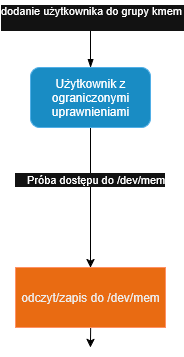

The diagram above was exported from draw.io. Its source (the exported page's mxGraphModel, read from the mxfile embedded in the PNG):
<mxGraphModel dx="867" dy="647" grid="1" gridSize="10" guides="1" tooltips="1" connect="1" arrows="1" fold="1" page="1" pageScale="1" pageWidth="850" pageHeight="1100" math="0" shadow="0">
  <root>
    <mxCell id="0" />
    <mxCell id="1" parent="0" />
    <mxCell id="zY-tMj56ANNCXmde_FCD-11" style="edgeStyle=orthogonalEdgeStyle;rounded=0;orthogonalLoop=1;jettySize=auto;html=1;strokeColor=light-dark(#000000,#000000);endArrow=none;endFill=0;startArrow=blockThin;startFill=1;" edge="1" parent="1" source="VyvOBXi4zYoO4qcPIi6Q-1">
      <mxGeometry relative="1" as="geometry">
        <mxPoint x="190" y="69.99999999999989" as="targetPoint" />
      </mxGeometry>
    </mxCell>
    <mxCell id="zY-tMj56ANNCXmde_FCD-13" value="&lt;div&gt;dodanie użytkownika do grupy kmem&amp;nbsp;&lt;/div&gt;&lt;div&gt;&lt;br&gt;&lt;/div&gt;" style="edgeLabel;html=1;align=center;verticalAlign=middle;resizable=0;points=[];" vertex="1" connectable="0" parent="zY-tMj56ANNCXmde_FCD-11">
      <mxGeometry x="0.6954" y="-1" relative="1" as="geometry">
        <mxPoint as="offset" />
      </mxGeometry>
    </mxCell>
    <mxCell id="zY-tMj56ANNCXmde_FCD-14" style="edgeStyle=orthogonalEdgeStyle;rounded=0;orthogonalLoop=1;jettySize=auto;html=1;entryX=0.5;entryY=0;entryDx=0;entryDy=0;strokeColor=light-dark(#000000,#000000);" edge="1" parent="1" source="VyvOBXi4zYoO4qcPIi6Q-1" target="zY-tMj56ANNCXmde_FCD-16">
      <mxGeometry relative="1" as="geometry">
        <mxPoint x="190" y="289.9999999999999" as="targetPoint" />
      </mxGeometry>
    </mxCell>
    <mxCell id="zY-tMj56ANNCXmde_FCD-15" value="&amp;nbsp; &amp;nbsp; Próba dostępu do /dev/mem" style="edgeLabel;html=1;align=center;verticalAlign=middle;resizable=0;points=[];" vertex="1" connectable="0" parent="zY-tMj56ANNCXmde_FCD-14">
      <mxGeometry x="-0.2641" y="-1" relative="1" as="geometry">
        <mxPoint as="offset" />
      </mxGeometry>
    </mxCell>
    <mxCell id="VyvOBXi4zYoO4qcPIi6Q-1" value="&lt;span style=&quot;color: light-dark(rgb(0, 0, 0), rgb(255, 255, 255));&quot;&gt;Użytkownik z ograniczonymi uprawnieniami&lt;/span&gt;" style="rounded=1;whiteSpace=wrap;html=1;fillColor=#1ba1e2;fontColor=#ffffff;strokeColor=#006EAF;" parent="1" vertex="1">
      <mxGeometry x="130" y="130" width="120" height="60" as="geometry" />
    </mxCell>
    <mxCell id="zY-tMj56ANNCXmde_FCD-9" style="edgeStyle=orthogonalEdgeStyle;rounded=0;orthogonalLoop=1;jettySize=auto;html=1;exitX=1;exitY=0.5;exitDx=0;exitDy=0;strokeColor=light-dark(#000000,#000000);" edge="1" parent="1">
      <mxGeometry relative="1" as="geometry">
        <mxPoint x="250" y="359.9999999999999" as="sourcePoint" />
        <mxPoint x="189.9655172413793" y="410" as="targetPoint" />
      </mxGeometry>
    </mxCell>
    <mxCell id="zY-tMj56ANNCXmde_FCD-16" value="odczyt/zapis do /dev/mem" style="rounded=0;whiteSpace=wrap;html=1;fillColor=#fa6800;fontColor=#000000;strokeColor=#C73500;" vertex="1" parent="1">
      <mxGeometry x="115" y="330" width="150" height="60" as="geometry" />
    </mxCell>
  </root>
</mxGraphModel>